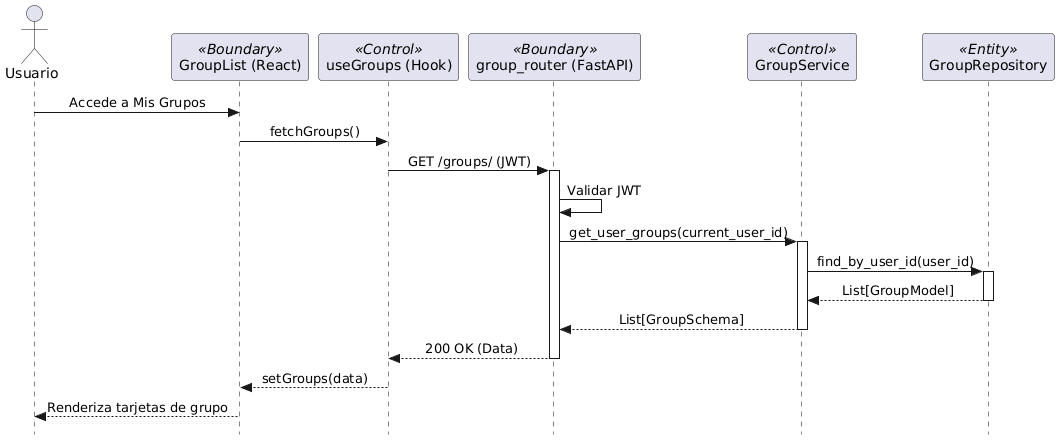

The diagram above was rendered by PlantUML. Its source (embedded in the PNG):
@startuml
skinparam style strictuml
skinparam sequenceMessageAlign center

actor "Usuario" as U
participant "GroupList (React)" as UI <<Boundary>>
participant "useGroups (Hook)" as H <<Control>>
participant "group_router (FastAPI)" as R <<Boundary>>
participant "GroupService" as S <<Control>>
participant "GroupRepository" as DB <<Entity>>

U -> UI : Accede a Mis Grupos
UI -> H : fetchGroups()
H -> R : GET /groups/ (JWT)
activate R
R -> R : Validar JWT
R -> S : get_user_groups(current_user_id)
activate S
S -> DB : find_by_user_id(user_id)
activate DB
DB --> S : List[GroupModel]
deactivate DB
S --> R : List[GroupSchema]
deactivate S
R --> H : 200 OK (Data)
deactivate R
H --> UI : setGroups(data)
UI --> U : Renderiza tarjetas de grupo
@enduml